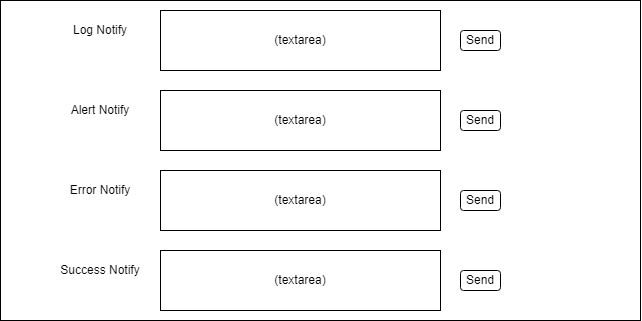

The diagram above was exported from draw.io. Its source (the exported page's mxGraphModel, read from the mxfile embedded in the PNG):
<mxGraphModel dx="863" dy="649" grid="1" gridSize="10" guides="1" tooltips="1" connect="1" arrows="1" fold="1" page="1" pageScale="1" pageWidth="850" pageHeight="1100" background="#ffffff" math="0" shadow="0">
  <root>
    <mxCell id="0" />
    <mxCell id="1" parent="0" />
    <mxCell id="2" value="" style="rounded=0;whiteSpace=wrap;html=1;fillColor=none;strokeColor=#000000;fontColor=#000000;" vertex="1" parent="1">
      <mxGeometry x="40" y="40" width="640" height="320" as="geometry" />
    </mxCell>
    <mxCell id="3" value="Log Notify" style="text;html=1;strokeColor=none;fillColor=none;align=center;verticalAlign=middle;whiteSpace=wrap;rounded=0;fontColor=#000000;" vertex="1" parent="1">
      <mxGeometry x="80" y="50" width="120" height="40" as="geometry" />
    </mxCell>
    <mxCell id="4" value="Alert Notify" style="text;html=1;strokeColor=none;fillColor=none;align=center;verticalAlign=middle;whiteSpace=wrap;rounded=0;fontColor=#000000;" vertex="1" parent="1">
      <mxGeometry x="80" y="130" width="120" height="40" as="geometry" />
    </mxCell>
    <mxCell id="5" value="Error Notify" style="text;html=1;strokeColor=none;fillColor=none;align=center;verticalAlign=middle;whiteSpace=wrap;rounded=0;fontColor=#000000;" vertex="1" parent="1">
      <mxGeometry x="80" y="210" width="120" height="40" as="geometry" />
    </mxCell>
    <mxCell id="6" value="Success Notify" style="text;html=1;strokeColor=none;fillColor=none;align=center;verticalAlign=middle;whiteSpace=wrap;rounded=0;fontColor=#000000;" vertex="1" parent="1">
      <mxGeometry x="80" y="290" width="120" height="40" as="geometry" />
    </mxCell>
    <mxCell id="7" value="(textarea)" style="rounded=0;whiteSpace=wrap;html=1;fillColor=none;strokeColor=#000000;fontColor=#000000;" vertex="1" parent="1">
      <mxGeometry x="200" y="50" width="280" height="60" as="geometry" />
    </mxCell>
    <mxCell id="8" value="(textarea)" style="rounded=0;whiteSpace=wrap;html=1;fillColor=none;strokeColor=#000000;fontColor=#000000;" vertex="1" parent="1">
      <mxGeometry x="200" y="130" width="280" height="60" as="geometry" />
    </mxCell>
    <mxCell id="9" value="(textarea)" style="rounded=0;whiteSpace=wrap;html=1;fillColor=none;strokeColor=#000000;fontColor=#000000;" vertex="1" parent="1">
      <mxGeometry x="200" y="210" width="280" height="60" as="geometry" />
    </mxCell>
    <mxCell id="10" value="(textarea)" style="rounded=0;whiteSpace=wrap;html=1;fillColor=none;strokeColor=#000000;fontColor=#000000;" vertex="1" parent="1">
      <mxGeometry x="200" y="290" width="280" height="60" as="geometry" />
    </mxCell>
    <mxCell id="11" value="Send" style="rounded=1;whiteSpace=wrap;html=1;fillColor=none;strokeColor=#000000;fontColor=#000000;" vertex="1" parent="1">
      <mxGeometry x="500" y="70" width="40" height="20" as="geometry" />
    </mxCell>
    <mxCell id="12" value="Send" style="rounded=1;whiteSpace=wrap;html=1;fillColor=none;strokeColor=#000000;fontColor=#000000;" vertex="1" parent="1">
      <mxGeometry x="500" y="150" width="40" height="20" as="geometry" />
    </mxCell>
    <mxCell id="13" value="Send" style="rounded=1;whiteSpace=wrap;html=1;fillColor=none;strokeColor=#000000;fontColor=#000000;" vertex="1" parent="1">
      <mxGeometry x="500" y="230" width="40" height="20" as="geometry" />
    </mxCell>
    <mxCell id="14" value="Send" style="rounded=1;whiteSpace=wrap;html=1;fillColor=none;strokeColor=#000000;fontColor=#000000;" vertex="1" parent="1">
      <mxGeometry x="500" y="310" width="40" height="20" as="geometry" />
    </mxCell>
  </root>
</mxGraphModel>